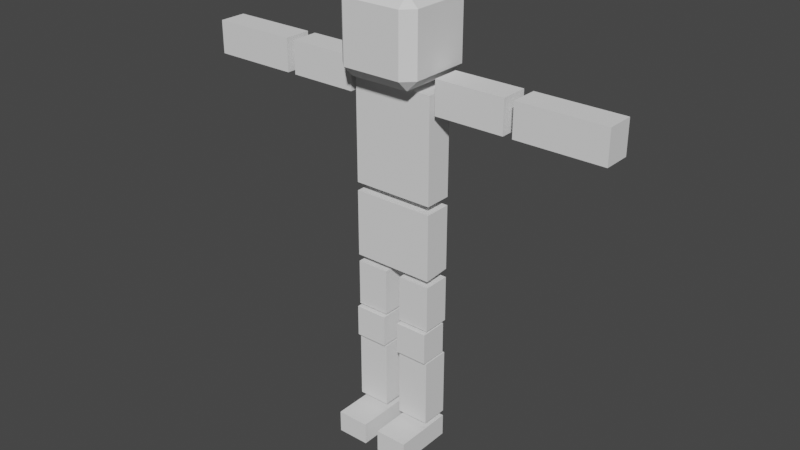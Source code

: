 # Source: MAN_HAS_FALLEN_INTO_A_RIVER_IN_LEGO_CITY.blend  (saved by Blender 2.92.15; exported with 4.5.12 LTS)
import bpy
from mathutils import Matrix  # noqa: F401  (used for matrix-valued properties, if any)

bpy.ops.wm.read_factory_settings(use_empty=True)
scene = bpy.context.scene
scene.name = 'Scene'

# ---- collections
col_collection = bpy.data.collections.new('Collection'); scene.collection.children.link(col_collection)
col_man = bpy.data.collections.new('MAN'); scene.collection.children.link(col_man)

# ---- world
world_world = bpy.data.worlds.new('World'); scene.world = world_world
world_world.use_nodes = True; world_world.node_tree.nodes.clear()
_N = world_world.node_tree.nodes; _L = world_world.node_tree.links
n0 = _N.new('ShaderNodeOutputWorld'); n0.name = 'World Output'; n0.location = (300, 300)
n1 = _N.new('ShaderNodeBackground'); n1.name = 'Background'; n1.location = (10, 300)
n1.inputs[0].default_value = (0.05088, 0.05088, 0.05088, 1.0)
_L.new(n1.outputs[0], n0.inputs[0])
n0.is_active_output = True
world_world.color = (0.05088, 0.05088, 0.05088)
world_world.use_sun_shadow = False
world_world.sun_shadow_jitter_overblur = 0.0

# ---- meshes
me_cube = bpy.data.meshes.new('Cube')
me_cube.from_pydata([(-0.7332, -0.7332, -1.0), (-0.7332, -1.0, -0.7332), (-1.0, -0.7332, -0.7332), (-0.7332, -1.0, 0.7332), (-0.7332, -0.7332, 1.0), (-1.0, -0.7332, 0.7332), (-0.7332, 0.7332, -1.0), (-1.0, 0.7332, -0.7332), (-0.7332, 1.0, -0.7332), (-0.7332, 0.7332, 1.0), (-0.7332, 1.0, 0.7332), (-1.0, 0.7332, 0.7332), (0.7332, -0.7332, -1.0), (1.0, -0.7332, -0.7332), (0.7332, -1.0, -0.7332), (0.7332, -0.7332, 1.0), (0.7332, -1.0, 0.7332), (1.0, -0.7332, 0.7332), (0.7332, 0.7332, -1.0), (0.7332, 1.0, -0.7332), (1.0, 0.7332, -0.7332), (0.7332, 0.7332, 1.0), (1.0, 0.7332, 0.7332), (0.7332, 1.0, 0.7332)], [], [(14, 16, 3, 1), (20, 22, 17, 13), (21, 9, 4, 15), (2, 5, 11, 7), (8, 10, 23, 19), (0, 1, 2), (3, 4, 5), (6, 7, 8), (9, 10, 11), (12, 13, 14), (15, 16, 17), (18, 19, 20), (21, 22, 23), (6, 0, 2, 7), (1, 3, 5, 2), (4, 9, 11, 5), (10, 8, 7, 11), (18, 6, 8, 19), (9, 21, 23, 10), (22, 20, 19, 23), (12, 18, 20, 13), (21, 15, 17, 22), (16, 14, 13, 17), (0, 12, 14, 1), (15, 4, 3, 16), (6, 18, 12, 0)])
_uv = me_cube.uv_layers.new(name='UVMap')
_uv.uv.foreach_set('vector', [0.4084, 0.7834, 0.5916, 0.7834, 0.5916, 0.9666, 0.4084, 0.9666, 0.4084, 0.5334, 0.5916, 0.5334, 0.5916, 0.7166, 0.4084, 0.7166, 0.6584, 0.5334, 0.8416, 0.5334, 0.8416, 0.7166, 0.6584, 0.7166, 0.4084, 0.03335, 0.5916, 0.03335, 0.5916, 0.2166, 0.4084, 0.2166, 0.4084, 0.2834, 0.5916, 0.2834, 0.5916, 0.4666, 0.4084, 0.4666, 0.1584, 0.7166, 0.1584, 0.75, 0.125, 0.7166, 0.5916, 0.9666, 0.625, 0.9666, 0.5916, 1.0, 0.1584, 0.5334, 0.125, 0.5334, 0.1584, 0.5, 0.625, 0.2834, 0.625, 0.2834, 0.5916, 0.25, 0.3416, 0.7166, 0.375, 0.7166, 0.3416, 0.75, 0.625, 0.7834, 0.625, 0.7834, 0.5916, 0.75, 0.3416, 0.5334, 0.3416, 0.5, 0.375, 0.5334, 0.625, 0.5334, 0.625, 0.5334, 0.5916, 0.5, 0.1584, 0.5334, 0.1584, 0.7166, 0.125, 0.7166, 0.125, 0.5334, 0.4084, 0.0, 0.5916, 0.0, 0.5916, 0.03335, 0.4084, 0.03335, 0.625, 0.03335, 0.625, 0.2166, 0.5916, 0.2166, 0.5916, 0.03335, 0.5916, 0.2834, 0.4084, 0.2834, 0.4084, 0.2166, 0.5916, 0.2166, 0.3416, 0.5334, 0.1584, 0.5334, 0.1584, 0.5, 0.3416, 0.5, 0.625, 0.2834, 0.625, 0.4666, 0.5916, 0.4666, 0.5916, 0.2834, 0.5916, 0.5334, 0.4084, 0.5334, 0.4084, 0.4666, 0.5916, 0.4666, 0.3416, 0.7166, 0.3416, 0.5334, 0.4084, 0.5334, 0.4084, 0.7166, 0.6584, 0.5334, 0.6584, 0.7166, 0.5916, 0.7166, 0.5916, 0.5334, 0.5916, 0.7834, 0.4084, 0.7834, 0.4084, 0.7166, 0.5916, 0.7166, 0.1584, 0.7166, 0.3416, 0.7166, 0.3416, 0.75, 0.1584, 0.75, 0.625, 0.7834, 0.625, 0.9666, 0.5916, 0.9666, 0.5916, 0.7834, 0.1584, 0.5334, 0.3416, 0.5334, 0.3416, 0.7166, 0.1584, 0.7166])
me_cube.use_remesh_fix_poles = True
me_cube.use_remesh_preserve_attributes = False
me_cube.use_mirror_vertex_groups = False
me_cube.update()
me_cube_001 = bpy.data.meshes.new('Cube.001')
me_cube_001.from_pydata([(-1.0, -0.6708, -1.508), (-1.0, -0.6708, 1.0), (-1.0, 0.6708, -1.508), (-1.0, 0.6708, 1.0), (1.0, -0.6708, -1.508), (1.0, -0.6708, 1.0), (1.0, 0.6708, -1.508), (1.0, 0.6708, 1.0)], [], [(0, 1, 3, 2), (2, 3, 7, 6), (6, 7, 5, 4), (4, 5, 1, 0), (2, 6, 4, 0), (7, 3, 1, 5)])
_uv = me_cube_001.uv_layers.new(name='UVMap')
_uv.uv.foreach_set('vector', [0.375, 0.0, 0.625, 0.0, 0.625, 0.25, 0.375, 0.25, 0.375, 0.25, 0.625, 0.25, 0.625, 0.5, 0.375, 0.5, 0.375, 0.5, 0.625, 0.5, 0.625, 0.75, 0.375, 0.75, 0.375, 0.75, 0.625, 0.75, 0.625, 1.0, 0.375, 1.0, 0.125, 0.5, 0.375, 0.5, 0.375, 0.75, 0.125, 0.75, 0.625, 0.5, 0.875, 0.5, 0.875, 0.75, 0.625, 0.75])
me_cube_001.use_remesh_fix_poles = True
me_cube_001.use_remesh_preserve_attributes = False
me_cube_001.use_mirror_vertex_groups = False
me_cube_001.update()
me_cube_002 = bpy.data.meshes.new('Cube.002')
me_cube_002.from_pydata([(-1.0, -0.6708, -0.6303), (-1.0, -0.6708, 1.0), (-1.0, 0.6708, -0.58), (-1.0, 0.6708, 1.0), (1.0, -0.6708, -0.6303), (1.0, -0.6708, 1.0), (1.0, 0.6708, -0.58), (1.0, 0.6708, 1.0)], [], [(0, 1, 3, 2), (2, 3, 7, 6), (6, 7, 5, 4), (4, 5, 1, 0), (2, 6, 4, 0), (7, 3, 1, 5)])
_uv = me_cube_002.uv_layers.new(name='UVMap')
_uv.uv.foreach_set('vector', [0.375, 0.0, 0.625, 0.0, 0.625, 0.25, 0.375, 0.25, 0.375, 0.25, 0.625, 0.25, 0.625, 0.5, 0.375, 0.5, 0.375, 0.5, 0.625, 0.5, 0.625, 0.75, 0.375, 0.75, 0.375, 0.75, 0.625, 0.75, 0.625, 1.0, 0.375, 1.0, 0.125, 0.5, 0.375, 0.5, 0.375, 0.75, 0.125, 0.75, 0.625, 0.5, 0.875, 0.5, 0.875, 0.75, 0.625, 0.75])
me_cube_002.use_remesh_fix_poles = True
me_cube_002.use_remesh_preserve_attributes = False
me_cube_002.use_mirror_vertex_groups = False
me_cube_002.update()
me_cube_003 = bpy.data.meshes.new('Cube.003')
me_cube_003.from_pydata([(-0.4, -0.6708, -0.5655), (-0.4, -0.6708, 0.5655), (-0.4, 0.6708, -0.5655), (-0.4, 0.6708, 0.5655), (0.4, -0.6708, -0.5655), (0.4, -0.6708, 0.5655), (0.4, 0.6708, -0.5655), (0.4, 0.6708, 0.5655)], [], [(0, 1, 3, 2), (2, 3, 7, 6), (6, 7, 5, 4), (4, 5, 1, 0), (2, 6, 4, 0), (7, 3, 1, 5)])
_uv = me_cube_003.uv_layers.new(name='UVMap')
_uv.uv.foreach_set('vector', [0.375, 0.0, 0.625, 0.0, 0.625, 0.25, 0.375, 0.25, 0.375, 0.25, 0.625, 0.25, 0.625, 0.5, 0.375, 0.5, 0.375, 0.5, 0.625, 0.5, 0.625, 0.75, 0.375, 0.75, 0.375, 0.75, 0.625, 0.75, 0.625, 1.0, 0.375, 1.0, 0.125, 0.5, 0.375, 0.5, 0.375, 0.75, 0.125, 0.75, 0.625, 0.5, 0.875, 0.5, 0.875, 0.75, 0.625, 0.75])
me_cube_003.use_remesh_fix_poles = True
me_cube_003.use_remesh_preserve_attributes = False
me_cube_003.use_mirror_vertex_groups = False
me_cube_003.update()
me_cube_004 = bpy.data.meshes.new('Cube.004')
me_cube_004.from_pydata([(-0.4, -0.6708, -0.5655), (-0.4, -0.6708, 0.5655), (-0.4, 0.6708, -0.5655), (-0.4, 0.6708, 0.5655), (0.4, -0.6708, -0.5655), (0.4, -0.6708, 0.5655), (0.4, 0.6708, -0.5655), (0.4, 0.6708, 0.5655)], [], [(0, 1, 3, 2), (2, 3, 7, 6), (6, 7, 5, 4), (4, 5, 1, 0), (2, 6, 4, 0), (7, 3, 1, 5)])
_uv = me_cube_004.uv_layers.new(name='UVMap')
_uv.uv.foreach_set('vector', [0.375, 0.0, 0.625, 0.0, 0.625, 0.25, 0.375, 0.25, 0.375, 0.25, 0.625, 0.25, 0.625, 0.5, 0.375, 0.5, 0.375, 0.5, 0.625, 0.5, 0.625, 0.75, 0.375, 0.75, 0.375, 0.75, 0.625, 0.75, 0.625, 1.0, 0.375, 1.0, 0.125, 0.5, 0.375, 0.5, 0.375, 0.75, 0.125, 0.75, 0.625, 0.5, 0.875, 0.5, 0.875, 0.75, 0.625, 0.75])
me_cube_004.use_remesh_fix_poles = True
me_cube_004.use_remesh_preserve_attributes = False
me_cube_004.use_mirror_vertex_groups = False
me_cube_004.update()
me_cube_005 = bpy.data.meshes.new('Cube.005')
me_cube_005.from_pydata([(-0.4, -0.6708, -0.8316), (-0.4, -0.6708, 0.8316), (-0.4, 0.6708, -0.8316), (-0.4, 0.6708, 0.8316), (0.4, -0.6708, -0.8316), (0.4, -0.6708, 0.8316), (0.4, 0.6708, -0.8316), (0.4, 0.6708, 0.8316)], [], [(0, 1, 3, 2), (2, 3, 7, 6), (6, 7, 5, 4), (4, 5, 1, 0), (2, 6, 4, 0), (7, 3, 1, 5)])
_uv = me_cube_005.uv_layers.new(name='UVMap')
_uv.uv.foreach_set('vector', [0.375, 0.0, 0.625, 0.0, 0.625, 0.25, 0.375, 0.25, 0.375, 0.25, 0.625, 0.25, 0.625, 0.5, 0.375, 0.5, 0.375, 0.5, 0.625, 0.5, 0.625, 0.75, 0.375, 0.75, 0.375, 0.75, 0.625, 0.75, 0.625, 1.0, 0.375, 1.0, 0.125, 0.5, 0.375, 0.5, 0.375, 0.75, 0.125, 0.75, 0.625, 0.5, 0.875, 0.5, 0.875, 0.75, 0.625, 0.75])
me_cube_005.use_remesh_fix_poles = True
me_cube_005.use_remesh_preserve_attributes = False
me_cube_005.use_mirror_vertex_groups = False
me_cube_005.update()
me_cube_006 = bpy.data.meshes.new('Cube.006')
me_cube_006.from_pydata([(-0.4, -0.6708, -0.8316), (-0.4, -0.6708, 0.8316), (-0.4, 0.6708, -0.8316), (-0.4, 0.6708, 0.8316), (0.4, -0.6708, -0.8316), (0.4, -0.6708, 0.8316), (0.4, 0.6708, -0.8316), (0.4, 0.6708, 0.8316)], [], [(0, 1, 3, 2), (2, 3, 7, 6), (6, 7, 5, 4), (4, 5, 1, 0), (2, 6, 4, 0), (7, 3, 1, 5)])
_uv = me_cube_006.uv_layers.new(name='UVMap')
_uv.uv.foreach_set('vector', [0.375, 0.0, 0.625, 0.0, 0.625, 0.25, 0.375, 0.25, 0.375, 0.25, 0.625, 0.25, 0.625, 0.5, 0.375, 0.5, 0.375, 0.5, 0.625, 0.5, 0.625, 0.75, 0.375, 0.75, 0.375, 0.75, 0.625, 0.75, 0.625, 1.0, 0.375, 1.0, 0.125, 0.5, 0.375, 0.5, 0.375, 0.75, 0.125, 0.75, 0.625, 0.5, 0.875, 0.5, 0.875, 0.75, 0.625, 0.75])
me_cube_006.use_remesh_fix_poles = True
me_cube_006.use_remesh_preserve_attributes = False
me_cube_006.use_mirror_vertex_groups = False
me_cube_006.update()
me_cube_007 = bpy.data.meshes.new('Cube.007')
me_cube_007.from_pydata([(-0.4, -0.6708, -0.8403), (-0.4, -0.6708, 0.8403), (-0.4, 0.6708, -0.8403), (-0.4, 0.6708, 0.8403), (0.4, -0.6708, -0.8403), (0.4, -0.6708, 0.8403), (0.4, 0.6708, -0.8403), (0.4, 0.6708, 0.8403)], [], [(0, 1, 3, 2), (2, 3, 7, 6), (6, 7, 5, 4), (4, 5, 1, 0), (2, 6, 4, 0), (7, 3, 1, 5)])
_uv = me_cube_007.uv_layers.new(name='UVMap')
_uv.uv.foreach_set('vector', [0.375, 0.0, 0.625, 0.0, 0.625, 0.25, 0.375, 0.25, 0.375, 0.25, 0.625, 0.25, 0.625, 0.5, 0.375, 0.5, 0.375, 0.5, 0.625, 0.5, 0.625, 0.75, 0.375, 0.75, 0.375, 0.75, 0.625, 0.75, 0.625, 1.0, 0.375, 1.0, 0.125, 0.5, 0.375, 0.5, 0.375, 0.75, 0.125, 0.75, 0.625, 0.5, 0.875, 0.5, 0.875, 0.75, 0.625, 0.75])
me_cube_007.use_remesh_fix_poles = True
me_cube_007.use_remesh_preserve_attributes = False
me_cube_007.use_mirror_vertex_groups = False
me_cube_007.update()
me_cube_010 = bpy.data.meshes.new('Cube.010')
me_cube_010.from_pydata([(-0.4, -0.6708, -1.056), (-0.4, -0.6708, 1.056), (-0.4, 0.6708, -1.056), (-0.4, 0.6708, 1.056), (0.4, -0.6708, -1.056), (0.4, -0.6708, 1.056), (0.4, 0.6708, -1.056), (0.4, 0.6708, 1.056)], [], [(0, 1, 3, 2), (2, 3, 7, 6), (6, 7, 5, 4), (4, 5, 1, 0), (2, 6, 4, 0), (7, 3, 1, 5)])
_uv = me_cube_010.uv_layers.new(name='UVMap')
_uv.uv.foreach_set('vector', [0.375, 0.0, 0.625, 0.0, 0.625, 0.25, 0.375, 0.25, 0.375, 0.25, 0.625, 0.25, 0.625, 0.5, 0.375, 0.5, 0.375, 0.5, 0.625, 0.5, 0.625, 0.75, 0.375, 0.75, 0.375, 0.75, 0.625, 0.75, 0.625, 1.0, 0.375, 1.0, 0.125, 0.5, 0.375, 0.5, 0.375, 0.75, 0.125, 0.75, 0.625, 0.5, 0.875, 0.5, 0.875, 0.75, 0.625, 0.75])
me_cube_010.use_remesh_fix_poles = True
me_cube_010.use_remesh_preserve_attributes = False
me_cube_010.use_mirror_vertex_groups = False
me_cube_010.update()
me_cube_014 = bpy.data.meshes.new('Cube.014')
me_cube_014.from_pydata([(-0.4, -1.474, -0.272), (-0.4, -1.474, 0.272), (-0.4, 1.474, -0.272), (-0.4, 1.474, 0.272), (0.4, -1.474, -0.272), (0.4, -1.474, 0.272), (0.4, 1.474, -0.272), (0.4, 1.474, 0.272)], [], [(0, 1, 3, 2), (2, 3, 7, 6), (6, 7, 5, 4), (4, 5, 1, 0), (2, 6, 4, 0), (7, 3, 1, 5)])
_uv = me_cube_014.uv_layers.new(name='UVMap')
_uv.uv.foreach_set('vector', [0.375, 0.0, 0.625, 0.0, 0.625, 0.25, 0.375, 0.25, 0.375, 0.25, 0.625, 0.25, 0.625, 0.5, 0.375, 0.5, 0.375, 0.5, 0.625, 0.5, 0.625, 0.75, 0.375, 0.75, 0.375, 0.75, 0.625, 0.75, 0.625, 1.0, 0.375, 1.0, 0.125, 0.5, 0.375, 0.5, 0.375, 0.75, 0.125, 0.75, 0.625, 0.5, 0.875, 0.5, 0.875, 0.75, 0.625, 0.75])
me_cube_014.use_remesh_fix_poles = True
me_cube_014.use_remesh_preserve_attributes = False
me_cube_014.use_mirror_vertex_groups = False
me_cube_014.update()
me_cube_015 = bpy.data.meshes.new('Cube.015')
me_cube_015.from_pydata([(-0.4, -1.474, -0.272), (-0.4, -1.474, 0.272), (-0.4, 1.474, -0.272), (-0.4, 1.474, 0.272), (0.4, -1.474, -0.272), (0.4, -1.474, 0.272), (0.4, 1.474, -0.272), (0.4, 1.474, 0.272)], [], [(0, 1, 3, 2), (2, 3, 7, 6), (6, 7, 5, 4), (4, 5, 1, 0), (2, 6, 4, 0), (7, 3, 1, 5)])
_uv = me_cube_015.uv_layers.new(name='UVMap')
_uv.uv.foreach_set('vector', [0.375, 0.0, 0.625, 0.0, 0.625, 0.25, 0.375, 0.25, 0.375, 0.25, 0.625, 0.25, 0.625, 0.5, 0.375, 0.5, 0.375, 0.5, 0.625, 0.5, 0.625, 0.75, 0.375, 0.75, 0.375, 0.75, 0.625, 0.75, 0.625, 1.0, 0.375, 1.0, 0.125, 0.5, 0.375, 0.5, 0.375, 0.75, 0.125, 0.75, 0.625, 0.5, 0.875, 0.5, 0.875, 0.75, 0.625, 0.75])
me_cube_015.use_remesh_fix_poles = True
me_cube_015.use_remesh_preserve_attributes = False
me_cube_015.use_mirror_vertex_groups = False
me_cube_015.update()
me_cube_016 = bpy.data.meshes.new('Cube.016')
me_cube_016.from_pydata([(-0.4, -0.6844, -0.3885), (-0.4, -0.6844, 0.3885), (-0.4, 0.6844, -0.3885), (-0.4, 0.6844, 0.3885), (0.4, -0.6844, -0.3885), (0.4, -0.6844, 0.3885), (0.4, 0.6844, -0.3885), (0.4, 0.6844, 0.3885)], [], [(0, 1, 3, 2), (2, 3, 7, 6), (6, 7, 5, 4), (4, 5, 1, 0), (2, 6, 4, 0), (7, 3, 1, 5)])
_uv = me_cube_016.uv_layers.new(name='UVMap')
_uv.uv.foreach_set('vector', [0.375, 0.0, 0.625, 0.0, 0.625, 0.25, 0.375, 0.25, 0.375, 0.25, 0.625, 0.25, 0.625, 0.5, 0.375, 0.5, 0.375, 0.5, 0.625, 0.5, 0.625, 0.75, 0.375, 0.75, 0.375, 0.75, 0.625, 0.75, 0.625, 1.0, 0.375, 1.0, 0.125, 0.5, 0.375, 0.5, 0.375, 0.75, 0.125, 0.75, 0.625, 0.5, 0.875, 0.5, 0.875, 0.75, 0.625, 0.75])
me_cube_016.use_remesh_fix_poles = True
me_cube_016.use_remesh_preserve_attributes = False
me_cube_016.use_mirror_vertex_groups = False
me_cube_016.update()
me_cube_017 = bpy.data.meshes.new('Cube.017')
me_cube_017.from_pydata([(-1.0, -0.8341, 0.005162), (-1.0, -0.8341, 0.7823), (-1.0, 0.5347, 0.005162), (-1.0, 0.5347, 0.7823), (-0.2, -0.8341, 0.005162), (-0.2, -0.8341, 0.7823), (-0.2, 0.5347, 0.005162), (-0.2, 0.5347, 0.7823)], [], [(0, 1, 3, 2), (2, 3, 7, 6), (6, 7, 5, 4), (4, 5, 1, 0), (2, 6, 4, 0), (7, 3, 1, 5)])
_uv = me_cube_017.uv_layers.new(name='UVMap')
_uv.uv.foreach_set('vector', [0.375, 0.0, 0.625, 0.0, 0.625, 0.25, 0.375, 0.25, 0.375, 0.25, 0.625, 0.25, 0.625, 0.5, 0.375, 0.5, 0.375, 0.5, 0.625, 0.5, 0.625, 0.75, 0.375, 0.75, 0.375, 0.75, 0.625, 0.75, 0.625, 1.0, 0.375, 1.0, 0.125, 0.5, 0.375, 0.5, 0.375, 0.75, 0.125, 0.75, 0.625, 0.5, 0.875, 0.5, 0.875, 0.75, 0.625, 0.75])
me_cube_017.use_remesh_fix_poles = True
me_cube_017.use_remesh_preserve_attributes = False
me_cube_017.use_mirror_vertex_groups = False
me_cube_017.update()
me_cube_018 = bpy.data.meshes.new('Cube.018')
me_cube_018.from_pydata([(-0.4, -0.6708, -0.8403), (-0.4, -0.6708, 0.8403), (-0.4, 0.6708, -0.8403), (-0.4, 0.6708, 0.8403), (0.4, -0.6708, -0.8403), (0.4, -0.6708, 0.8403), (0.4, 0.6708, -0.8403), (0.4, 0.6708, 0.8403)], [], [(0, 1, 3, 2), (2, 3, 7, 6), (6, 7, 5, 4), (4, 5, 1, 0), (2, 6, 4, 0), (7, 3, 1, 5)])
_uv = me_cube_018.uv_layers.new(name='UVMap')
_uv.uv.foreach_set('vector', [0.375, 0.0, 0.625, 0.0, 0.625, 0.25, 0.375, 0.25, 0.375, 0.25, 0.625, 0.25, 0.625, 0.5, 0.375, 0.5, 0.375, 0.5, 0.625, 0.5, 0.625, 0.75, 0.375, 0.75, 0.375, 0.75, 0.625, 0.75, 0.625, 1.0, 0.375, 1.0, 0.125, 0.5, 0.375, 0.5, 0.375, 0.75, 0.125, 0.75, 0.625, 0.5, 0.875, 0.5, 0.875, 0.75, 0.625, 0.75])
me_cube_018.use_remesh_fix_poles = True
me_cube_018.use_remesh_preserve_attributes = False
me_cube_018.use_mirror_vertex_groups = False
me_cube_018.update()
me_cube_019 = bpy.data.meshes.new('Cube.019')
me_cube_019.from_pydata([(-0.4, -0.6708, -1.056), (-0.4, -0.6708, 1.056), (-0.4, 0.6708, -1.056), (-0.4, 0.6708, 1.056), (0.4, -0.6708, -1.056), (0.4, -0.6708, 1.056), (0.4, 0.6708, -1.056), (0.4, 0.6708, 1.056)], [], [(0, 1, 3, 2), (2, 3, 7, 6), (6, 7, 5, 4), (4, 5, 1, 0), (2, 6, 4, 0), (7, 3, 1, 5)])
_uv = me_cube_019.uv_layers.new(name='UVMap')
_uv.uv.foreach_set('vector', [0.375, 0.0, 0.625, 0.0, 0.625, 0.25, 0.375, 0.25, 0.375, 0.25, 0.625, 0.25, 0.625, 0.5, 0.375, 0.5, 0.375, 0.5, 0.625, 0.5, 0.625, 0.75, 0.375, 0.75, 0.375, 0.75, 0.625, 0.75, 0.625, 1.0, 0.375, 1.0, 0.125, 0.5, 0.375, 0.5, 0.375, 0.75, 0.125, 0.75, 0.625, 0.5, 0.875, 0.5, 0.875, 0.75, 0.625, 0.75])
me_cube_019.use_remesh_fix_poles = True
me_cube_019.use_remesh_preserve_attributes = False
me_cube_019.use_mirror_vertex_groups = False
me_cube_019.update()

# ---- objects
ob_head = bpy.data.objects.new('Head', me_cube)
ob_middlespine = bpy.data.objects.new('MiddleSpine', me_cube_001)
ob_pelvis = bpy.data.objects.new('Pelvis', me_cube_002)
ob_righthips = bpy.data.objects.new('RightHips', me_cube_003)
ob_lefthips = bpy.data.objects.new('LeftHips', me_cube_004)
ob_rightshin = bpy.data.objects.new('RightShin', me_cube_005)
ob_leftshin = bpy.data.objects.new('LeftShin', me_cube_006)
ob_leftarm = bpy.data.objects.new('LeftArm', me_cube_007)
ob_righthand = bpy.data.objects.new('RightHand', me_cube_010)
ob_leftfoot = bpy.data.objects.new('LeftFoot', me_cube_014)
ob_rightfoot = bpy.data.objects.new('RightFoot', me_cube_015)
ob_rigthknee = bpy.data.objects.new('RigthKnee', me_cube_016)
ob_leftknee = bpy.data.objects.new('LeftKnee', me_cube_017)
ob_rigtharm = bpy.data.objects.new('RigthArm', me_cube_018)
ob_righthand_001 = bpy.data.objects.new('RightHand.001', me_cube_019)

# ---- transforms, parenting, visibility, modifiers, constraints
ob_head.location = (0.0, 0.0, 10.05)
ob_head.lineart.crease_threshold = 0.0
ob_middlespine.location = (0.0, 0.0, 7.906)
ob_middlespine.scale = (1.0, 0.5, 1.0)
ob_middlespine.lineart.crease_threshold = 0.0
ob_pelvis.location = (0.0, 0.0, 5.196)
ob_pelvis.scale = (1.0, 0.5, 1.0)
ob_pelvis.lineart.crease_threshold = 0.0
ob_righthips.location = (-0.5905, 0.0, 3.836)
ob_righthips.scale = (1.0, 0.5, 1.0)
ob_righthips.lineart.crease_threshold = 0.0
ob_lefthips.location = (0.6002, 0.0, 3.836)
ob_lefthips.scale = (1.0, 0.5, 1.0)
ob_lefthips.lineart.crease_threshold = 0.0
ob_rightshin.location = (-0.5905, 0.0, 1.558)
ob_rightshin.scale = (1.0, 0.5, 1.0)
ob_rightshin.lineart.crease_threshold = 0.0
ob_leftshin.location = (0.6002, 0.0, 1.558)
ob_leftshin.scale = (1.0, 0.5, 1.0)
ob_leftshin.lineart.crease_threshold = 0.0
ob_leftarm.location = (1.975, -6.961e-07, 8.901)
ob_leftarm.rotation_euler = (-1.344e-07, -1.571, 0.0)
ob_leftarm.scale = (1.0, 0.5, 1.0)
ob_leftarm.lineart.crease_threshold = 0.0
ob_righthand.location = (4.091, -9.804e-07, 8.901)
ob_righthand.rotation_euler = (-1.344e-07, -1.571, 0.0)
ob_righthand.scale = (1.0, 0.5, 1.0)
ob_righthand.lineart.crease_threshold = 0.0
ob_leftfoot.location = (0.6002, -0.4017, 0.3121)
ob_leftfoot.scale = (1.0, 0.5, 1.0)
ob_leftfoot.lineart.crease_threshold = 0.0
ob_rightfoot.location = (-0.5756, -0.4017, 0.3121)
ob_rightfoot.scale = (1.0, 0.5, 1.0)
ob_rightfoot.lineart.crease_threshold = 0.0
ob_rigthknee.location = (-0.5905, -0.07485, 2.829)
ob_rigthknee.scale = (1.0, 0.5, 1.0)
ob_rigthknee.lineart.crease_threshold = 0.0
ob_leftknee.location = (1.2, 0.0, 2.435)
ob_leftknee.scale = (1.0, 0.5, 1.0)
ob_leftknee.lineart.crease_threshold = 0.0
ob_rigtharm.location = (-1.979, -8.434e-07, 8.901)
ob_rigtharm.rotation_euler = (-3.142, -1.571, 0.0)
ob_rigtharm.scale = (1.0, 0.5, 1.0)
ob_rigtharm.lineart.crease_threshold = 0.0
ob_righthand_001.location = (-4.094, -8.561e-07, 8.901)
ob_righthand_001.rotation_euler = (-3.142, -1.571, 0.0)
ob_righthand_001.scale = (1.0, 0.5, 1.0)
ob_righthand_001.lineart.crease_threshold = 0.0

# ---- collection membership
col_man.objects.link(ob_head)
col_man.objects.link(ob_middlespine)
col_man.objects.link(ob_pelvis)
col_man.objects.link(ob_righthips)
col_man.objects.link(ob_lefthips)
col_man.objects.link(ob_rightshin)
col_man.objects.link(ob_leftshin)
col_man.objects.link(ob_leftarm)
col_man.objects.link(ob_righthand)
col_man.objects.link(ob_leftfoot)
col_man.objects.link(ob_rightfoot)
col_man.objects.link(ob_rigthknee)
col_man.objects.link(ob_leftknee)
col_man.objects.link(ob_rigtharm)
col_man.objects.link(ob_righthand_001)

# ---- scene / render settings (as saved in the file)
scene.frame_start = 1; scene.frame_end = 250; scene.frame_set(1)
scene.render.engine = 'BLENDER_EEVEE_NEXT'
scene.cycles.use_denoising = False
scene.cycles.samples = 128
scene.cycles.sampling_pattern = 'TABULATED_SOBOL'
scene.cycles.use_adaptive_sampling = False
scene.cycles.use_light_tree = False
scene.view_settings.view_transform = 'Filmic'
bpy.context.view_layer.update()

# ---- added for rendering (the .blend has no active camera and no usable light): camera, sun
cam_auto = bpy.data.cameras.new('AutoCamera')
cam_auto.lens = 50.0
cam_auto.sensor_width = 36.0
cam_auto.clip_end = 1000.0
ob_auto_camera = bpy.data.objects.new('AutoCamera', cam_auto)
scene.collection.objects.link(ob_auto_camera)
ob_auto_camera.location = (14.0839, -16.9721, 16.8125)
ob_auto_camera.rotation_euler = (1.09748, -7.21219e-08, 0.694738)
scene.camera = ob_auto_camera
light_auto_sun = bpy.data.lights.new('AutoSun', 'SUN')
light_auto_sun.energy = 3.0
light_auto_sun.angle = 0.0523599
ob_auto_sun = bpy.data.objects.new('AutoSun', light_auto_sun)
scene.collection.objects.link(ob_auto_sun)
ob_auto_sun.rotation_euler = (0.872665, 0.174533, 0.523599)
bpy.context.view_layer.update()
